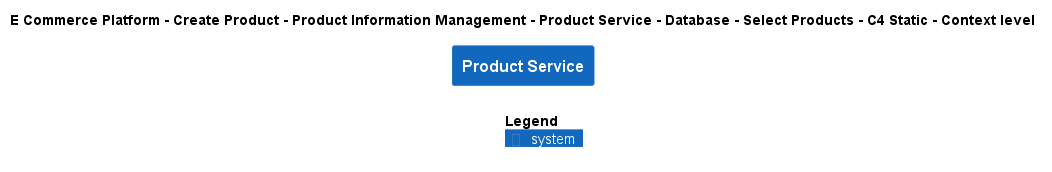

The diagram above was rendered by PlantUML. Its source (embedded in the PNG):
@startuml
!include ..\..\..\..\..\..\..\..\..\.c4s\C4_Context.puml

AddElementTag("c4interflow:lifecycle:new", $bgColor=green, $fontColor=#ffffff, $borderColor=green, $shadowing="False")
AddElementTag("c4interflow:lifecycle:changed", $bgColor=orange, $fontColor=#ffffff, $borderColor=orange, $shadowing="False")
AddElementTag("c4interflow:lifecycle:removed", $bgColor=red, $fontColor=#ffffff, $borderColor=red, $shadowing="False")

AddRelTag("c4interflow:lifecycle:new", $textColor=green, $lineColor=green)
AddRelTag("c4interflow:lifecycle:changed", $textColor=orange, $lineColor=orange)
AddRelTag("c4interflow:lifecycle:removed", $textColor=red, $lineColor=red)

SHOW_PERSON_PORTRAIT()
LAYOUT_TOP_DOWN()

skinparam linetype polyline

title E Commerce Platform - Create Product - Product Information Management - Product Service - Database - Select Products - C4 Static - Context level

System(ECommercePlatform.CreateProduct.ProductInformationManagement.SoftwareSystems.ProductService, "Product Service", "")



SHOW_LEGEND()
@enduml